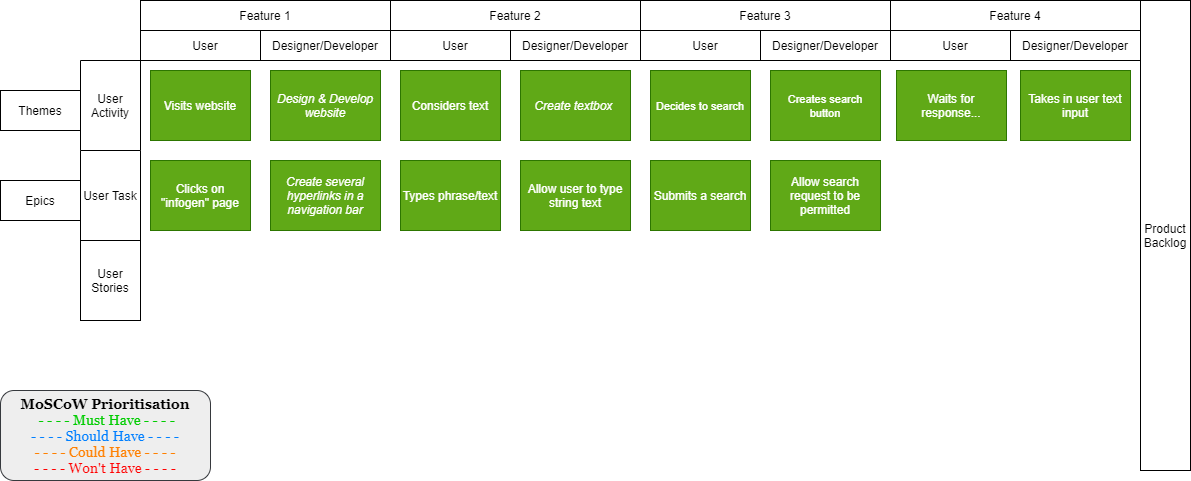

The diagram above was exported from draw.io. Its source (the exported page's mxGraphModel, read from the mxfile embedded in the PNG):
<mxGraphModel dx="1231" dy="684" grid="1" gridSize="10" guides="1" tooltips="1" connect="1" arrows="1" fold="1" page="1" pageScale="1" pageWidth="850" pageHeight="1100" math="0" shadow="0">
  <root>
    <mxCell id="0" />
    <mxCell id="1" parent="0" />
    <mxCell id="xfWh3pBT6C607hcx6CBj-1" value="User Activity" style="rounded=0;whiteSpace=wrap;html=1;direction=south;" vertex="1" parent="1">
      <mxGeometry x="90" y="70" width="60" height="90" as="geometry" />
    </mxCell>
    <mxCell id="xfWh3pBT6C607hcx6CBj-3" value="User Task" style="rounded=0;whiteSpace=wrap;html=1;direction=south;" vertex="1" parent="1">
      <mxGeometry x="90" y="160" width="60" height="90" as="geometry" />
    </mxCell>
    <mxCell id="xfWh3pBT6C607hcx6CBj-4" value="Feature 1" style="rounded=0;whiteSpace=wrap;html=1;" vertex="1" parent="1">
      <mxGeometry x="150" y="10" width="250" height="30" as="geometry" />
    </mxCell>
    <mxCell id="xfWh3pBT6C607hcx6CBj-5" value="Feature 2" style="rounded=0;whiteSpace=wrap;html=1;" vertex="1" parent="1">
      <mxGeometry x="400" y="10" width="250" height="30" as="geometry" />
    </mxCell>
    <mxCell id="xfWh3pBT6C607hcx6CBj-6" value="Feature 3" style="rounded=0;whiteSpace=wrap;html=1;" vertex="1" parent="1">
      <mxGeometry x="650" y="10" width="250" height="30" as="geometry" />
    </mxCell>
    <mxCell id="xfWh3pBT6C607hcx6CBj-7" value="Visits website" style="whiteSpace=wrap;html=1;fillColor=#60a917;strokeColor=#2D7600;fontColor=#ffffff;" vertex="1" parent="1">
      <mxGeometry x="160" y="80" width="100" height="70" as="geometry" />
    </mxCell>
    <mxCell id="xfWh3pBT6C607hcx6CBj-8" value="Clicks on &quot;infogen&quot; page" style="whiteSpace=wrap;html=1;fillColor=#60a917;strokeColor=#2D7600;fontColor=#ffffff;" vertex="1" parent="1">
      <mxGeometry x="160" y="170" width="100" height="70" as="geometry" />
    </mxCell>
    <mxCell id="xfWh3pBT6C607hcx6CBj-10" value="&lt;font face=&quot;Georgia&quot; style=&quot;font-size: 14px&quot;&gt;&lt;b&gt;MoSCoW Prioritisation&lt;br&gt;&lt;/b&gt;&lt;font color=&quot;#00cc00&quot;&gt;&amp;nbsp;- - - - Must Have - - - -&lt;br&gt;&lt;/font&gt;&lt;font color=&quot;#007fff&quot;&gt;- - - - Should Have - - - -&lt;br&gt;&lt;/font&gt;&lt;font color=&quot;#ff8000&quot;&gt;- - - - Could Have - - - -&lt;br&gt;&lt;/font&gt;&lt;font color=&quot;#ff0000&quot;&gt;- - - - Won't Have - - - -&lt;/font&gt;&lt;/font&gt;" style="rounded=1;whiteSpace=wrap;html=1;fillColor=#eeeeee;strokeColor=#36393d;" vertex="1" parent="1">
      <mxGeometry x="10" y="400" width="210" height="90" as="geometry" />
    </mxCell>
    <mxCell id="xfWh3pBT6C607hcx6CBj-13" value="&lt;i&gt;Design &amp;amp; Develop website&lt;/i&gt;" style="rounded=0;whiteSpace=wrap;html=1;fillColor=#60a917;strokeColor=#2D7600;fontColor=#ffffff;" vertex="1" parent="1">
      <mxGeometry x="280" y="80" width="110" height="70" as="geometry" />
    </mxCell>
    <mxCell id="xfWh3pBT6C607hcx6CBj-14" value="&lt;i&gt;Create several hyperlinks in a navigation bar&lt;/i&gt;" style="rounded=0;whiteSpace=wrap;html=1;fillColor=#60a917;strokeColor=#2D7600;fontColor=#ffffff;" vertex="1" parent="1">
      <mxGeometry x="280" y="170" width="110" height="70" as="geometry" />
    </mxCell>
    <mxCell id="xfWh3pBT6C607hcx6CBj-15" value="User" style="rounded=0;whiteSpace=wrap;html=1;" vertex="1" parent="1">
      <mxGeometry x="150" y="40" width="130" height="30" as="geometry" />
    </mxCell>
    <mxCell id="xfWh3pBT6C607hcx6CBj-16" value="Designer/Developer" style="rounded=0;whiteSpace=wrap;html=1;fontStyle=0" vertex="1" parent="1">
      <mxGeometry x="270" y="40" width="130" height="30" as="geometry" />
    </mxCell>
    <mxCell id="xfWh3pBT6C607hcx6CBj-17" value="Themes" style="rounded=0;whiteSpace=wrap;html=1;" vertex="1" parent="1">
      <mxGeometry x="10" y="100" width="80" height="40" as="geometry" />
    </mxCell>
    <mxCell id="xfWh3pBT6C607hcx6CBj-19" value="Epics" style="rounded=0;whiteSpace=wrap;html=1;" vertex="1" parent="1">
      <mxGeometry x="10" y="190" width="80" height="40" as="geometry" />
    </mxCell>
    <mxCell id="xfWh3pBT6C607hcx6CBj-20" value="Product Backlog" style="rounded=0;whiteSpace=wrap;html=1;" vertex="1" parent="1">
      <mxGeometry x="1150" y="10" width="50" height="470" as="geometry" />
    </mxCell>
    <mxCell id="xfWh3pBT6C607hcx6CBj-21" value="User Stories" style="rounded=0;whiteSpace=wrap;html=1;" vertex="1" parent="1">
      <mxGeometry x="90" y="250" width="60" height="80" as="geometry" />
    </mxCell>
    <mxCell id="xfWh3pBT6C607hcx6CBj-22" value="User" style="rounded=0;whiteSpace=wrap;html=1;" vertex="1" parent="1">
      <mxGeometry x="400" y="40" width="130" height="30" as="geometry" />
    </mxCell>
    <mxCell id="xfWh3pBT6C607hcx6CBj-23" value="Designer/Developer" style="rounded=0;whiteSpace=wrap;html=1;" vertex="1" parent="1">
      <mxGeometry x="520" y="40" width="130" height="30" as="geometry" />
    </mxCell>
    <mxCell id="xfWh3pBT6C607hcx6CBj-24" value="Considers text" style="rounded=0;whiteSpace=wrap;html=1;fillColor=#60a917;strokeColor=#2D7600;fontColor=#ffffff;" vertex="1" parent="1">
      <mxGeometry x="410" y="80" width="100" height="70" as="geometry" />
    </mxCell>
    <mxCell id="xfWh3pBT6C607hcx6CBj-25" value="&lt;i&gt;Create textbox&amp;nbsp;&lt;/i&gt;" style="rounded=0;whiteSpace=wrap;html=1;fillColor=#60a917;strokeColor=#2D7600;fontColor=#ffffff;" vertex="1" parent="1">
      <mxGeometry x="530" y="80" width="110" height="70" as="geometry" />
    </mxCell>
    <mxCell id="xfWh3pBT6C607hcx6CBj-26" value="Types phrase/text" style="rounded=0;whiteSpace=wrap;html=1;fillColor=#60a917;strokeColor=#2D7600;fontColor=#ffffff;" vertex="1" parent="1">
      <mxGeometry x="410" y="170" width="100" height="70" as="geometry" />
    </mxCell>
    <mxCell id="xfWh3pBT6C607hcx6CBj-27" value="Allow user to type string text" style="rounded=0;whiteSpace=wrap;html=1;fillColor=#60a917;strokeColor=#2D7600;fontColor=#ffffff;" vertex="1" parent="1">
      <mxGeometry x="530" y="170" width="110" height="70" as="geometry" />
    </mxCell>
    <mxCell id="xfWh3pBT6C607hcx6CBj-28" value="&lt;font style=&quot;font-size: 11px&quot;&gt;Decides to search&lt;/font&gt;" style="rounded=0;whiteSpace=wrap;html=1;fontColor=#ffffff;fillColor=#60a917;strokeColor=#2D7600;" vertex="1" parent="1">
      <mxGeometry x="660" y="80" width="100" height="70" as="geometry" />
    </mxCell>
    <mxCell id="xfWh3pBT6C607hcx6CBj-29" value="User" style="rounded=0;whiteSpace=wrap;html=1;" vertex="1" parent="1">
      <mxGeometry x="650" y="40" width="130" height="30" as="geometry" />
    </mxCell>
    <mxCell id="xfWh3pBT6C607hcx6CBj-30" value="Designer/Developer" style="rounded=0;whiteSpace=wrap;html=1;" vertex="1" parent="1">
      <mxGeometry x="770" y="40" width="130" height="30" as="geometry" />
    </mxCell>
    <mxCell id="xfWh3pBT6C607hcx6CBj-31" value="&lt;font style=&quot;font-size: 11px&quot;&gt;Creates search button&lt;/font&gt;" style="rounded=0;whiteSpace=wrap;html=1;fontColor=#ffffff;fillColor=#60a917;strokeColor=#2D7600;" vertex="1" parent="1">
      <mxGeometry x="780" y="80" width="110" height="70" as="geometry" />
    </mxCell>
    <mxCell id="xfWh3pBT6C607hcx6CBj-32" value="&lt;font&gt;Submits a search&lt;/font&gt;" style="rounded=0;whiteSpace=wrap;html=1;fillColor=#60a917;strokeColor=#2D7600;fontColor=#FFFFFF;" vertex="1" parent="1">
      <mxGeometry x="660" y="170" width="100" height="70" as="geometry" />
    </mxCell>
    <mxCell id="xfWh3pBT6C607hcx6CBj-33" value="Allow search request to be permitted" style="rounded=0;whiteSpace=wrap;html=1;fillColor=#60a917;strokeColor=#2D7600;fontColor=#ffffff;" vertex="1" parent="1">
      <mxGeometry x="780" y="170" width="110" height="70" as="geometry" />
    </mxCell>
    <mxCell id="xfWh3pBT6C607hcx6CBj-34" value="Feature 4" style="rounded=0;whiteSpace=wrap;html=1;" vertex="1" parent="1">
      <mxGeometry x="900" y="10" width="250" height="30" as="geometry" />
    </mxCell>
    <mxCell id="xfWh3pBT6C607hcx6CBj-35" value="Waits for response..." style="rounded=0;whiteSpace=wrap;html=1;fillColor=#60a917;strokeColor=#2D7600;labelBackgroundColor=none;fontColor=#FFFFFF;" vertex="1" parent="1">
      <mxGeometry x="906" y="80" width="110" height="70" as="geometry" />
    </mxCell>
    <mxCell id="xfWh3pBT6C607hcx6CBj-36" value="User" style="rounded=0;whiteSpace=wrap;html=1;" vertex="1" parent="1">
      <mxGeometry x="900" y="40" width="130" height="30" as="geometry" />
    </mxCell>
    <mxCell id="xfWh3pBT6C607hcx6CBj-37" value="Designer/Developer" style="rounded=0;whiteSpace=wrap;html=1;" vertex="1" parent="1">
      <mxGeometry x="1020" y="40" width="130" height="30" as="geometry" />
    </mxCell>
    <mxCell id="xfWh3pBT6C607hcx6CBj-38" value="Takes in user text input" style="rounded=0;whiteSpace=wrap;labelBackgroundColor=none;fillColor=#60a917;strokeColor=#2D7600;fontColor=#ffffff;" vertex="1" parent="1">
      <mxGeometry x="1030" y="80" width="110" height="70" as="geometry" />
    </mxCell>
  </root>
</mxGraphModel>